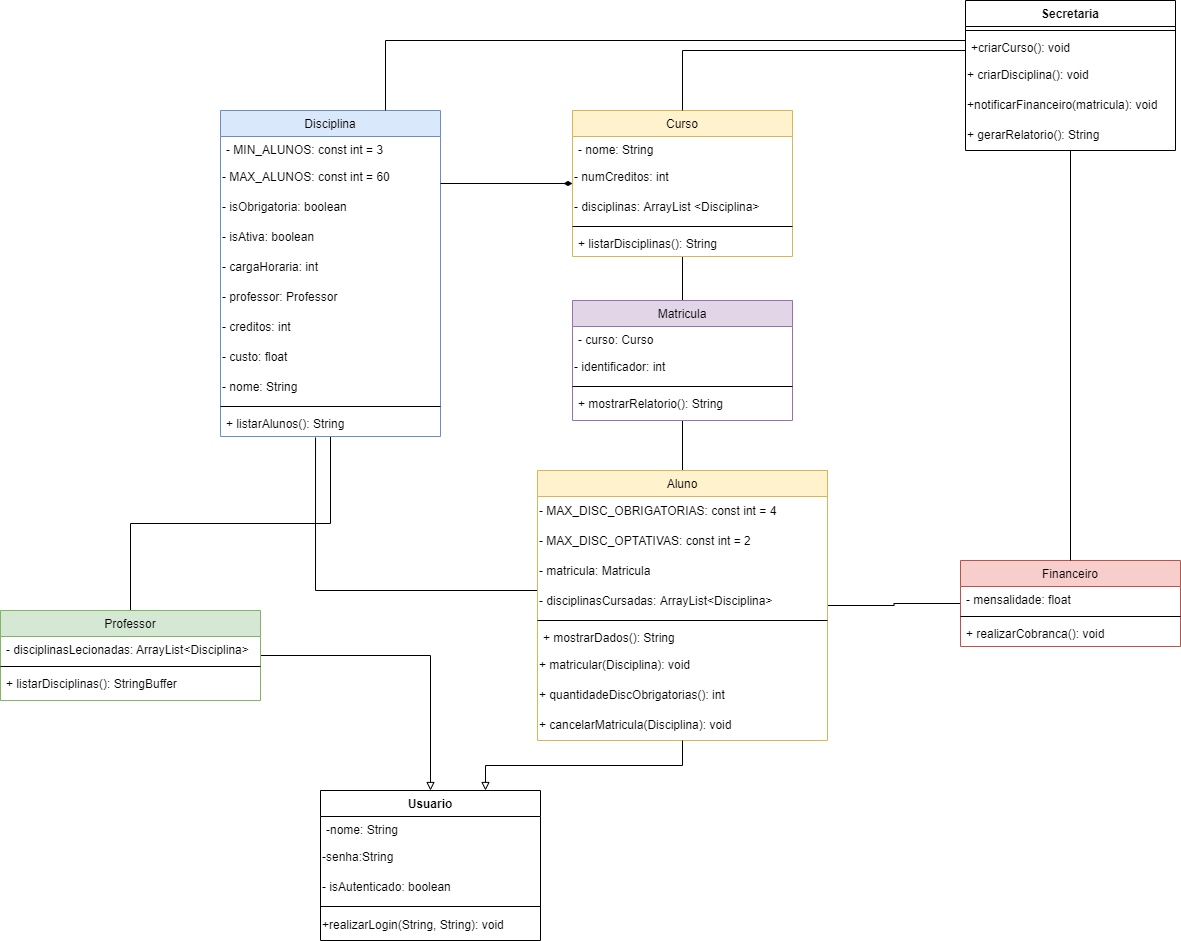

The diagram above was exported from draw.io. Its source (the exported page's mxGraphModel, read from the mxfile embedded in the PNG):
<mxGraphModel dx="868" dy="442" grid="1" gridSize="10" guides="1" tooltips="1" connect="1" arrows="1" fold="1" page="1" pageScale="1" pageWidth="827" pageHeight="1169" math="0" shadow="0">
  <root>
    <mxCell id="WIyWlLk6GJQsqaUBKTNV-0" />
    <mxCell id="WIyWlLk6GJQsqaUBKTNV-1" parent="WIyWlLk6GJQsqaUBKTNV-0" />
    <mxCell id="AmmqSeBZk8jDTdpJKzhy-16" style="edgeStyle=orthogonalEdgeStyle;rounded=0;orthogonalLoop=1;jettySize=auto;html=1;endArrow=none;endFill=0;" parent="WIyWlLk6GJQsqaUBKTNV-1" source="zkfFHV4jXpPFQw0GAbJ--0" target="EqDerWHO6eNs53vxzkDy-0" edge="1">
      <mxGeometry relative="1" as="geometry" />
    </mxCell>
    <mxCell id="AmmqSeBZk8jDTdpJKzhy-22" style="edgeStyle=orthogonalEdgeStyle;rounded=0;orthogonalLoop=1;jettySize=auto;html=1;entryX=0.5;entryY=0;entryDx=0;entryDy=0;endArrow=block;endFill=0;" parent="WIyWlLk6GJQsqaUBKTNV-1" source="zkfFHV4jXpPFQw0GAbJ--0" target="AmmqSeBZk8jDTdpJKzhy-17" edge="1">
      <mxGeometry relative="1" as="geometry" />
    </mxCell>
    <mxCell id="zkfFHV4jXpPFQw0GAbJ--0" value="Professor" style="swimlane;fontStyle=0;align=center;verticalAlign=top;childLayout=stackLayout;horizontal=1;startSize=26;horizontalStack=0;resizeParent=1;resizeLast=0;collapsible=1;marginBottom=0;rounded=0;shadow=0;strokeWidth=1;fillColor=#d5e8d4;strokeColor=#82b366;" parent="WIyWlLk6GJQsqaUBKTNV-1" vertex="1">
      <mxGeometry y="800" width="260" height="90" as="geometry">
        <mxRectangle x="230" y="140" width="160" height="26" as="alternateBounds" />
      </mxGeometry>
    </mxCell>
    <mxCell id="zkfFHV4jXpPFQw0GAbJ--1" value="- disciplinasLecionadas: ArrayList&lt;Disciplina&gt;" style="text;align=left;verticalAlign=top;spacingLeft=4;spacingRight=4;overflow=hidden;rotatable=0;points=[[0,0.5],[1,0.5]];portConstraint=eastwest;" parent="zkfFHV4jXpPFQw0GAbJ--0" vertex="1">
      <mxGeometry y="26" width="260" height="26" as="geometry" />
    </mxCell>
    <mxCell id="zkfFHV4jXpPFQw0GAbJ--4" value="" style="line;html=1;strokeWidth=1;align=left;verticalAlign=middle;spacingTop=-1;spacingLeft=3;spacingRight=3;rotatable=0;labelPosition=right;points=[];portConstraint=eastwest;" parent="zkfFHV4jXpPFQw0GAbJ--0" vertex="1">
      <mxGeometry y="52" width="260" height="8" as="geometry" />
    </mxCell>
    <mxCell id="zkfFHV4jXpPFQw0GAbJ--5" value="+ listarDisciplinas(): StringBuffer" style="text;align=left;verticalAlign=top;spacingLeft=4;spacingRight=4;overflow=hidden;rotatable=0;points=[[0,0.5],[1,0.5]];portConstraint=eastwest;" parent="zkfFHV4jXpPFQw0GAbJ--0" vertex="1">
      <mxGeometry y="60" width="260" height="26" as="geometry" />
    </mxCell>
    <mxCell id="EqDerWHO6eNs53vxzkDy-0" value="Disciplina" style="swimlane;fontStyle=0;align=center;verticalAlign=top;childLayout=stackLayout;horizontal=1;startSize=26;horizontalStack=0;resizeParent=1;resizeLast=0;collapsible=1;marginBottom=0;rounded=0;shadow=0;strokeWidth=1;fillColor=#dae8fc;strokeColor=#6c8ebf;" parent="WIyWlLk6GJQsqaUBKTNV-1" vertex="1">
      <mxGeometry x="220" y="300" width="220" height="326" as="geometry">
        <mxRectangle x="230" y="140" width="160" height="26" as="alternateBounds" />
      </mxGeometry>
    </mxCell>
    <mxCell id="EqDerWHO6eNs53vxzkDy-1" value="- MIN_ALUNOS: const int = 3" style="text;align=left;verticalAlign=top;spacingLeft=4;spacingRight=4;overflow=hidden;rotatable=0;points=[[0,0.5],[1,0.5]];portConstraint=eastwest;" parent="EqDerWHO6eNs53vxzkDy-0" vertex="1">
      <mxGeometry y="26" width="220" height="26" as="geometry" />
    </mxCell>
    <mxCell id="EqDerWHO6eNs53vxzkDy-4" value="- MAX_ALUNOS: const int = 60" style="text;html=1;align=left;verticalAlign=middle;resizable=0;points=[];autosize=1;strokeColor=none;fillColor=none;" parent="EqDerWHO6eNs53vxzkDy-0" vertex="1">
      <mxGeometry y="52" width="220" height="30" as="geometry" />
    </mxCell>
    <mxCell id="EqDerWHO6eNs53vxzkDy-5" value="- isObrigatoria: boolean" style="text;html=1;align=left;verticalAlign=middle;resizable=0;points=[];autosize=1;strokeColor=none;fillColor=none;" parent="EqDerWHO6eNs53vxzkDy-0" vertex="1">
      <mxGeometry y="82" width="220" height="30" as="geometry" />
    </mxCell>
    <mxCell id="EqDerWHO6eNs53vxzkDy-6" value="- isAtiva: boolean" style="text;html=1;align=left;verticalAlign=middle;resizable=0;points=[];autosize=1;strokeColor=none;fillColor=none;" parent="EqDerWHO6eNs53vxzkDy-0" vertex="1">
      <mxGeometry y="112" width="220" height="30" as="geometry" />
    </mxCell>
    <mxCell id="EqDerWHO6eNs53vxzkDy-7" value="- cargaHoraria: int" style="text;html=1;align=left;verticalAlign=middle;resizable=0;points=[];autosize=1;strokeColor=none;fillColor=none;" parent="EqDerWHO6eNs53vxzkDy-0" vertex="1">
      <mxGeometry y="142" width="220" height="30" as="geometry" />
    </mxCell>
    <mxCell id="EqDerWHO6eNs53vxzkDy-8" value="- professor: Professor" style="text;html=1;align=left;verticalAlign=middle;resizable=0;points=[];autosize=1;strokeColor=none;fillColor=none;" parent="EqDerWHO6eNs53vxzkDy-0" vertex="1">
      <mxGeometry y="172" width="220" height="30" as="geometry" />
    </mxCell>
    <mxCell id="EqDerWHO6eNs53vxzkDy-9" value="- creditos: int" style="text;html=1;align=left;verticalAlign=middle;resizable=0;points=[];autosize=1;strokeColor=none;fillColor=none;" parent="EqDerWHO6eNs53vxzkDy-0" vertex="1">
      <mxGeometry y="202" width="220" height="30" as="geometry" />
    </mxCell>
    <mxCell id="lKCtyfjwAPYIu248YBXY-10" value="- custo: float" style="text;html=1;align=left;verticalAlign=middle;resizable=0;points=[];autosize=1;strokeColor=none;fillColor=none;" parent="EqDerWHO6eNs53vxzkDy-0" vertex="1">
      <mxGeometry y="232" width="220" height="30" as="geometry" />
    </mxCell>
    <mxCell id="tkv6K6tbwLRMnlr5j-Xo-2" value="- nome: String" style="text;html=1;align=left;verticalAlign=middle;resizable=0;points=[];autosize=1;strokeColor=none;fillColor=none;" vertex="1" parent="EqDerWHO6eNs53vxzkDy-0">
      <mxGeometry y="262" width="220" height="30" as="geometry" />
    </mxCell>
    <mxCell id="EqDerWHO6eNs53vxzkDy-2" value="" style="line;html=1;strokeWidth=1;align=left;verticalAlign=middle;spacingTop=-1;spacingLeft=3;spacingRight=3;rotatable=0;labelPosition=right;points=[];portConstraint=eastwest;" parent="EqDerWHO6eNs53vxzkDy-0" vertex="1">
      <mxGeometry y="292" width="220" height="8" as="geometry" />
    </mxCell>
    <mxCell id="EqDerWHO6eNs53vxzkDy-3" value="+ listarAlunos(): String" style="text;align=left;verticalAlign=top;spacingLeft=4;spacingRight=4;overflow=hidden;rotatable=0;points=[[0,0.5],[1,0.5]];portConstraint=eastwest;" parent="EqDerWHO6eNs53vxzkDy-0" vertex="1">
      <mxGeometry y="300" width="220" height="26" as="geometry" />
    </mxCell>
    <mxCell id="EqDerWHO6eNs53vxzkDy-17" style="edgeStyle=orthogonalEdgeStyle;rounded=0;orthogonalLoop=1;jettySize=auto;html=1;entryX=1;entryY=0.7;entryDx=0;entryDy=0;entryPerimeter=0;endArrow=none;endFill=0;startArrow=diamondThin;startFill=1;" parent="WIyWlLk6GJQsqaUBKTNV-1" source="EqDerWHO6eNs53vxzkDy-11" target="EqDerWHO6eNs53vxzkDy-4" edge="1">
      <mxGeometry relative="1" as="geometry" />
    </mxCell>
    <mxCell id="EqDerWHO6eNs53vxzkDy-24" style="edgeStyle=orthogonalEdgeStyle;rounded=0;orthogonalLoop=1;jettySize=auto;html=1;entryX=0.5;entryY=0;entryDx=0;entryDy=0;startArrow=none;startFill=0;endArrow=none;endFill=0;" parent="WIyWlLk6GJQsqaUBKTNV-1" source="EqDerWHO6eNs53vxzkDy-11" target="EqDerWHO6eNs53vxzkDy-18" edge="1">
      <mxGeometry relative="1" as="geometry" />
    </mxCell>
    <mxCell id="EqDerWHO6eNs53vxzkDy-11" value="Curso" style="swimlane;fontStyle=0;align=center;verticalAlign=top;childLayout=stackLayout;horizontal=1;startSize=26;horizontalStack=0;resizeParent=1;resizeLast=0;collapsible=1;marginBottom=0;rounded=0;shadow=0;strokeWidth=1;fillColor=#fff2cc;strokeColor=#d6b656;" parent="WIyWlLk6GJQsqaUBKTNV-1" vertex="1">
      <mxGeometry x="572" y="300" width="220" height="146" as="geometry">
        <mxRectangle x="230" y="140" width="160" height="26" as="alternateBounds" />
      </mxGeometry>
    </mxCell>
    <mxCell id="EqDerWHO6eNs53vxzkDy-12" value="- nome: String" style="text;align=left;verticalAlign=top;spacingLeft=4;spacingRight=4;overflow=hidden;rotatable=0;points=[[0,0.5],[1,0.5]];portConstraint=eastwest;" parent="EqDerWHO6eNs53vxzkDy-11" vertex="1">
      <mxGeometry y="26" width="220" height="26" as="geometry" />
    </mxCell>
    <mxCell id="EqDerWHO6eNs53vxzkDy-15" value="- numCreditos: int" style="text;html=1;align=left;verticalAlign=middle;resizable=0;points=[];autosize=1;strokeColor=none;fillColor=none;" parent="EqDerWHO6eNs53vxzkDy-11" vertex="1">
      <mxGeometry y="52" width="220" height="30" as="geometry" />
    </mxCell>
    <mxCell id="EqDerWHO6eNs53vxzkDy-16" value="- disciplinas: ArrayList &amp;lt;Disciplina&amp;gt;" style="text;html=1;align=left;verticalAlign=middle;resizable=0;points=[];autosize=1;strokeColor=none;fillColor=none;" parent="EqDerWHO6eNs53vxzkDy-11" vertex="1">
      <mxGeometry y="82" width="220" height="30" as="geometry" />
    </mxCell>
    <mxCell id="EqDerWHO6eNs53vxzkDy-13" value="" style="line;html=1;strokeWidth=1;align=left;verticalAlign=middle;spacingTop=-1;spacingLeft=3;spacingRight=3;rotatable=0;labelPosition=right;points=[];portConstraint=eastwest;" parent="EqDerWHO6eNs53vxzkDy-11" vertex="1">
      <mxGeometry y="112" width="220" height="8" as="geometry" />
    </mxCell>
    <mxCell id="EqDerWHO6eNs53vxzkDy-14" value="+ listarDisciplinas(): String" style="text;align=left;verticalAlign=top;spacingLeft=4;spacingRight=4;overflow=hidden;rotatable=0;points=[[0,0.5],[1,0.5]];portConstraint=eastwest;" parent="EqDerWHO6eNs53vxzkDy-11" vertex="1">
      <mxGeometry y="120" width="220" height="26" as="geometry" />
    </mxCell>
    <mxCell id="AmmqSeBZk8jDTdpJKzhy-13" style="edgeStyle=orthogonalEdgeStyle;rounded=0;orthogonalLoop=1;jettySize=auto;html=1;endArrow=none;endFill=0;" parent="WIyWlLk6GJQsqaUBKTNV-1" source="EqDerWHO6eNs53vxzkDy-18" target="EqDerWHO6eNs53vxzkDy-25" edge="1">
      <mxGeometry relative="1" as="geometry" />
    </mxCell>
    <mxCell id="EqDerWHO6eNs53vxzkDy-18" value="Matricula" style="swimlane;fontStyle=0;align=center;verticalAlign=top;childLayout=stackLayout;horizontal=1;startSize=26;horizontalStack=0;resizeParent=1;resizeLast=0;collapsible=1;marginBottom=0;rounded=0;shadow=0;strokeWidth=1;fillColor=#e1d5e7;strokeColor=#9673a6;" parent="WIyWlLk6GJQsqaUBKTNV-1" vertex="1">
      <mxGeometry x="572" y="490" width="220" height="120" as="geometry">
        <mxRectangle x="230" y="140" width="160" height="26" as="alternateBounds" />
      </mxGeometry>
    </mxCell>
    <mxCell id="EqDerWHO6eNs53vxzkDy-19" value="- curso: Curso" style="text;align=left;verticalAlign=top;spacingLeft=4;spacingRight=4;overflow=hidden;rotatable=0;points=[[0,0.5],[1,0.5]];portConstraint=eastwest;" parent="EqDerWHO6eNs53vxzkDy-18" vertex="1">
      <mxGeometry y="26" width="220" height="26" as="geometry" />
    </mxCell>
    <mxCell id="EqDerWHO6eNs53vxzkDy-20" value="- identificador: int" style="text;html=1;align=left;verticalAlign=middle;resizable=0;points=[];autosize=1;strokeColor=none;fillColor=none;" parent="EqDerWHO6eNs53vxzkDy-18" vertex="1">
      <mxGeometry y="52" width="220" height="30" as="geometry" />
    </mxCell>
    <mxCell id="EqDerWHO6eNs53vxzkDy-22" value="" style="line;html=1;strokeWidth=1;align=left;verticalAlign=middle;spacingTop=-1;spacingLeft=3;spacingRight=3;rotatable=0;labelPosition=right;points=[];portConstraint=eastwest;" parent="EqDerWHO6eNs53vxzkDy-18" vertex="1">
      <mxGeometry y="82" width="220" height="8" as="geometry" />
    </mxCell>
    <mxCell id="EqDerWHO6eNs53vxzkDy-23" value="+ mostrarRelatorio(): String" style="text;align=left;verticalAlign=top;spacingLeft=4;spacingRight=4;overflow=hidden;rotatable=0;points=[[0,0.5],[1,0.5]];portConstraint=eastwest;" parent="EqDerWHO6eNs53vxzkDy-18" vertex="1">
      <mxGeometry y="90" width="220" height="26" as="geometry" />
    </mxCell>
    <mxCell id="lKCtyfjwAPYIu248YBXY-4" style="edgeStyle=orthogonalEdgeStyle;rounded=0;orthogonalLoop=1;jettySize=auto;html=1;entryX=0.432;entryY=1.038;entryDx=0;entryDy=0;entryPerimeter=0;endArrow=none;endFill=0;" parent="WIyWlLk6GJQsqaUBKTNV-1" source="EqDerWHO6eNs53vxzkDy-25" target="EqDerWHO6eNs53vxzkDy-3" edge="1">
      <mxGeometry relative="1" as="geometry">
        <Array as="points">
          <mxPoint x="315" y="780" />
        </Array>
      </mxGeometry>
    </mxCell>
    <mxCell id="lKCtyfjwAPYIu248YBXY-12" style="edgeStyle=orthogonalEdgeStyle;rounded=0;orthogonalLoop=1;jettySize=auto;html=1;endArrow=none;endFill=0;" parent="WIyWlLk6GJQsqaUBKTNV-1" source="EqDerWHO6eNs53vxzkDy-25" target="lKCtyfjwAPYIu248YBXY-5" edge="1">
      <mxGeometry relative="1" as="geometry" />
    </mxCell>
    <mxCell id="EqDerWHO6eNs53vxzkDy-25" value="Aluno" style="swimlane;fontStyle=0;align=center;verticalAlign=top;childLayout=stackLayout;horizontal=1;startSize=26;horizontalStack=0;resizeParent=1;resizeLast=0;collapsible=1;marginBottom=0;rounded=0;shadow=0;strokeWidth=1;fillColor=#fff2cc;strokeColor=#d6b656;" parent="WIyWlLk6GJQsqaUBKTNV-1" vertex="1">
      <mxGeometry x="537" y="660" width="290" height="270" as="geometry">
        <mxRectangle x="230" y="140" width="160" height="26" as="alternateBounds" />
      </mxGeometry>
    </mxCell>
    <mxCell id="lKCtyfjwAPYIu248YBXY-2" value="- MAX_DISC_OBRIGATORIAS: const int = 4" style="text;html=1;align=left;verticalAlign=middle;resizable=0;points=[];autosize=1;strokeColor=none;fillColor=none;" parent="EqDerWHO6eNs53vxzkDy-25" vertex="1">
      <mxGeometry y="26" width="290" height="30" as="geometry" />
    </mxCell>
    <mxCell id="lKCtyfjwAPYIu248YBXY-3" value="- MAX_DISC_OPTATIVAS: const int = 2" style="text;html=1;align=left;verticalAlign=middle;resizable=0;points=[];autosize=1;strokeColor=none;fillColor=none;" parent="EqDerWHO6eNs53vxzkDy-25" vertex="1">
      <mxGeometry y="56" width="290" height="30" as="geometry" />
    </mxCell>
    <mxCell id="EqDerWHO6eNs53vxzkDy-27" value="- matricula: Matricula" style="text;html=1;align=left;verticalAlign=middle;resizable=0;points=[];autosize=1;strokeColor=none;fillColor=none;" parent="EqDerWHO6eNs53vxzkDy-25" vertex="1">
      <mxGeometry y="86" width="290" height="30" as="geometry" />
    </mxCell>
    <mxCell id="EqDerWHO6eNs53vxzkDy-28" value="- disciplinasCursadas: ArrayList&amp;lt;Disciplina&amp;gt;" style="text;html=1;align=left;verticalAlign=middle;resizable=0;points=[];autosize=1;strokeColor=none;fillColor=none;" parent="EqDerWHO6eNs53vxzkDy-25" vertex="1">
      <mxGeometry y="116" width="290" height="30" as="geometry" />
    </mxCell>
    <mxCell id="EqDerWHO6eNs53vxzkDy-29" value="" style="line;html=1;strokeWidth=1;align=left;verticalAlign=middle;spacingTop=-1;spacingLeft=3;spacingRight=3;rotatable=0;labelPosition=right;points=[];portConstraint=eastwest;" parent="EqDerWHO6eNs53vxzkDy-25" vertex="1">
      <mxGeometry y="146" width="290" height="8" as="geometry" />
    </mxCell>
    <mxCell id="EqDerWHO6eNs53vxzkDy-30" value="+ mostrarDados(): String" style="text;align=left;verticalAlign=top;spacingLeft=4;spacingRight=4;overflow=hidden;rotatable=0;points=[[0,0.5],[1,0.5]];portConstraint=eastwest;" parent="EqDerWHO6eNs53vxzkDy-25" vertex="1">
      <mxGeometry y="154" width="290" height="26" as="geometry" />
    </mxCell>
    <mxCell id="lKCtyfjwAPYIu248YBXY-0" value="+ matricular(Disciplina): void" style="text;html=1;align=left;verticalAlign=middle;resizable=0;points=[];autosize=1;strokeColor=none;fillColor=none;" parent="EqDerWHO6eNs53vxzkDy-25" vertex="1">
      <mxGeometry y="180" width="290" height="30" as="geometry" />
    </mxCell>
    <mxCell id="tkv6K6tbwLRMnlr5j-Xo-1" value="+ quantidadeDiscObrigatorias(): int" style="text;html=1;align=left;verticalAlign=middle;resizable=0;points=[];autosize=1;strokeColor=none;fillColor=none;" vertex="1" parent="EqDerWHO6eNs53vxzkDy-25">
      <mxGeometry y="210" width="290" height="30" as="geometry" />
    </mxCell>
    <mxCell id="lKCtyfjwAPYIu248YBXY-1" value="+ cancelarMatricula(Disciplina): void" style="text;html=1;align=left;verticalAlign=middle;resizable=0;points=[];autosize=1;strokeColor=none;fillColor=none;" parent="EqDerWHO6eNs53vxzkDy-25" vertex="1">
      <mxGeometry y="240" width="290" height="30" as="geometry" />
    </mxCell>
    <mxCell id="lKCtyfjwAPYIu248YBXY-5" value="Financeiro" style="swimlane;fontStyle=0;align=center;verticalAlign=top;childLayout=stackLayout;horizontal=1;startSize=26;horizontalStack=0;resizeParent=1;resizeLast=0;collapsible=1;marginBottom=0;rounded=0;shadow=0;strokeWidth=1;fillColor=#f8cecc;strokeColor=#b85450;" parent="WIyWlLk6GJQsqaUBKTNV-1" vertex="1">
      <mxGeometry x="960" y="750" width="220" height="86" as="geometry">
        <mxRectangle x="230" y="140" width="160" height="26" as="alternateBounds" />
      </mxGeometry>
    </mxCell>
    <mxCell id="lKCtyfjwAPYIu248YBXY-6" value="- mensalidade: float" style="text;align=left;verticalAlign=top;spacingLeft=4;spacingRight=4;overflow=hidden;rotatable=0;points=[[0,0.5],[1,0.5]];portConstraint=eastwest;" parent="lKCtyfjwAPYIu248YBXY-5" vertex="1">
      <mxGeometry y="26" width="220" height="26" as="geometry" />
    </mxCell>
    <mxCell id="lKCtyfjwAPYIu248YBXY-8" value="" style="line;html=1;strokeWidth=1;align=left;verticalAlign=middle;spacingTop=-1;spacingLeft=3;spacingRight=3;rotatable=0;labelPosition=right;points=[];portConstraint=eastwest;" parent="lKCtyfjwAPYIu248YBXY-5" vertex="1">
      <mxGeometry y="52" width="220" height="8" as="geometry" />
    </mxCell>
    <mxCell id="lKCtyfjwAPYIu248YBXY-9" value="+ realizarCobranca(): void" style="text;align=left;verticalAlign=top;spacingLeft=4;spacingRight=4;overflow=hidden;rotatable=0;points=[[0,0.5],[1,0.5]];portConstraint=eastwest;" parent="lKCtyfjwAPYIu248YBXY-5" vertex="1">
      <mxGeometry y="60" width="220" height="26" as="geometry" />
    </mxCell>
    <mxCell id="AmmqSeBZk8jDTdpJKzhy-12" style="edgeStyle=orthogonalEdgeStyle;rounded=0;orthogonalLoop=1;jettySize=auto;html=1;endArrow=none;endFill=0;" parent="WIyWlLk6GJQsqaUBKTNV-1" source="AmmqSeBZk8jDTdpJKzhy-4" target="lKCtyfjwAPYIu248YBXY-5" edge="1">
      <mxGeometry relative="1" as="geometry" />
    </mxCell>
    <mxCell id="AmmqSeBZk8jDTdpJKzhy-14" style="edgeStyle=orthogonalEdgeStyle;rounded=0;orthogonalLoop=1;jettySize=auto;html=1;endArrow=none;endFill=0;entryX=0.75;entryY=0;entryDx=0;entryDy=0;" parent="WIyWlLk6GJQsqaUBKTNV-1" source="AmmqSeBZk8jDTdpJKzhy-4" target="EqDerWHO6eNs53vxzkDy-0" edge="1">
      <mxGeometry relative="1" as="geometry">
        <mxPoint x="380" y="300" as="targetPoint" />
        <Array as="points">
          <mxPoint x="385" y="230" />
        </Array>
      </mxGeometry>
    </mxCell>
    <mxCell id="AmmqSeBZk8jDTdpJKzhy-15" style="edgeStyle=orthogonalEdgeStyle;rounded=0;orthogonalLoop=1;jettySize=auto;html=1;endArrow=none;endFill=0;" parent="WIyWlLk6GJQsqaUBKTNV-1" source="AmmqSeBZk8jDTdpJKzhy-4" target="EqDerWHO6eNs53vxzkDy-11" edge="1">
      <mxGeometry relative="1" as="geometry">
        <Array as="points">
          <mxPoint x="682" y="240" />
        </Array>
      </mxGeometry>
    </mxCell>
    <mxCell id="AmmqSeBZk8jDTdpJKzhy-4" value="Secretaria" style="swimlane;fontStyle=1;align=center;verticalAlign=top;childLayout=stackLayout;horizontal=1;startSize=26;horizontalStack=0;resizeParent=1;resizeParentMax=0;resizeLast=0;collapsible=1;marginBottom=0;" parent="WIyWlLk6GJQsqaUBKTNV-1" vertex="1">
      <mxGeometry x="965" y="190" width="210" height="150" as="geometry" />
    </mxCell>
    <mxCell id="AmmqSeBZk8jDTdpJKzhy-6" value="" style="line;strokeWidth=1;fillColor=none;align=left;verticalAlign=middle;spacingTop=-1;spacingLeft=3;spacingRight=3;rotatable=0;labelPosition=right;points=[];portConstraint=eastwest;" parent="AmmqSeBZk8jDTdpJKzhy-4" vertex="1">
      <mxGeometry y="26" width="210" height="8" as="geometry" />
    </mxCell>
    <mxCell id="AmmqSeBZk8jDTdpJKzhy-7" value="+criarCurso(): void" style="text;strokeColor=none;fillColor=none;align=left;verticalAlign=top;spacingLeft=4;spacingRight=4;overflow=hidden;rotatable=0;points=[[0,0.5],[1,0.5]];portConstraint=eastwest;" parent="AmmqSeBZk8jDTdpJKzhy-4" vertex="1">
      <mxGeometry y="34" width="210" height="26" as="geometry" />
    </mxCell>
    <mxCell id="AmmqSeBZk8jDTdpJKzhy-9" value="+ criarDisciplina(): void" style="text;html=1;align=left;verticalAlign=middle;resizable=0;points=[];autosize=1;strokeColor=none;fillColor=none;" parent="AmmqSeBZk8jDTdpJKzhy-4" vertex="1">
      <mxGeometry y="60" width="210" height="30" as="geometry" />
    </mxCell>
    <mxCell id="AmmqSeBZk8jDTdpJKzhy-10" value="+notificarFinanceiro(matricula): void" style="text;html=1;align=left;verticalAlign=middle;resizable=0;points=[];autosize=1;strokeColor=none;fillColor=none;" parent="AmmqSeBZk8jDTdpJKzhy-4" vertex="1">
      <mxGeometry y="90" width="210" height="30" as="geometry" />
    </mxCell>
    <mxCell id="AmmqSeBZk8jDTdpJKzhy-8" value="+ gerarRelatorio(): String" style="text;html=1;align=left;verticalAlign=middle;resizable=0;points=[];autosize=1;strokeColor=none;fillColor=none;" parent="AmmqSeBZk8jDTdpJKzhy-4" vertex="1">
      <mxGeometry y="120" width="210" height="30" as="geometry" />
    </mxCell>
    <mxCell id="AmmqSeBZk8jDTdpJKzhy-17" value="Usuario" style="swimlane;fontStyle=1;align=center;verticalAlign=top;childLayout=stackLayout;horizontal=1;startSize=26;horizontalStack=0;resizeParent=1;resizeParentMax=0;resizeLast=0;collapsible=1;marginBottom=0;" parent="WIyWlLk6GJQsqaUBKTNV-1" vertex="1">
      <mxGeometry x="320" y="980" width="220" height="150" as="geometry" />
    </mxCell>
    <mxCell id="AmmqSeBZk8jDTdpJKzhy-18" value="-nome: String" style="text;strokeColor=none;fillColor=none;align=left;verticalAlign=top;spacingLeft=4;spacingRight=4;overflow=hidden;rotatable=0;points=[[0,0.5],[1,0.5]];portConstraint=eastwest;" parent="AmmqSeBZk8jDTdpJKzhy-17" vertex="1">
      <mxGeometry y="26" width="220" height="26" as="geometry" />
    </mxCell>
    <mxCell id="AmmqSeBZk8jDTdpJKzhy-21" value="-senha:String" style="text;html=1;align=left;verticalAlign=middle;resizable=0;points=[];autosize=1;strokeColor=none;fillColor=none;" parent="AmmqSeBZk8jDTdpJKzhy-17" vertex="1">
      <mxGeometry y="52" width="220" height="30" as="geometry" />
    </mxCell>
    <mxCell id="tkv6K6tbwLRMnlr5j-Xo-0" value="- isAutenticado: boolean" style="text;html=1;align=left;verticalAlign=middle;resizable=0;points=[];autosize=1;strokeColor=none;fillColor=none;" vertex="1" parent="AmmqSeBZk8jDTdpJKzhy-17">
      <mxGeometry y="82" width="220" height="30" as="geometry" />
    </mxCell>
    <mxCell id="AmmqSeBZk8jDTdpJKzhy-19" value="" style="line;strokeWidth=1;fillColor=none;align=left;verticalAlign=middle;spacingTop=-1;spacingLeft=3;spacingRight=3;rotatable=0;labelPosition=right;points=[];portConstraint=eastwest;" parent="AmmqSeBZk8jDTdpJKzhy-17" vertex="1">
      <mxGeometry y="112" width="220" height="8" as="geometry" />
    </mxCell>
    <mxCell id="AmmqSeBZk8jDTdpJKzhy-24" value="+realizarLogin(String, String): void" style="text;html=1;align=left;verticalAlign=middle;resizable=0;points=[];autosize=1;strokeColor=none;fillColor=none;" parent="AmmqSeBZk8jDTdpJKzhy-17" vertex="1">
      <mxGeometry y="120" width="220" height="30" as="geometry" />
    </mxCell>
    <mxCell id="AmmqSeBZk8jDTdpJKzhy-23" style="edgeStyle=orthogonalEdgeStyle;rounded=0;orthogonalLoop=1;jettySize=auto;html=1;entryX=0.75;entryY=0;entryDx=0;entryDy=0;endArrow=block;endFill=0;" parent="WIyWlLk6GJQsqaUBKTNV-1" source="EqDerWHO6eNs53vxzkDy-25" target="AmmqSeBZk8jDTdpJKzhy-17" edge="1">
      <mxGeometry relative="1" as="geometry">
        <mxPoint x="270" y="855.0000000000002" as="sourcePoint" />
        <mxPoint x="410" y="990" as="targetPoint" />
      </mxGeometry>
    </mxCell>
  </root>
</mxGraphModel>